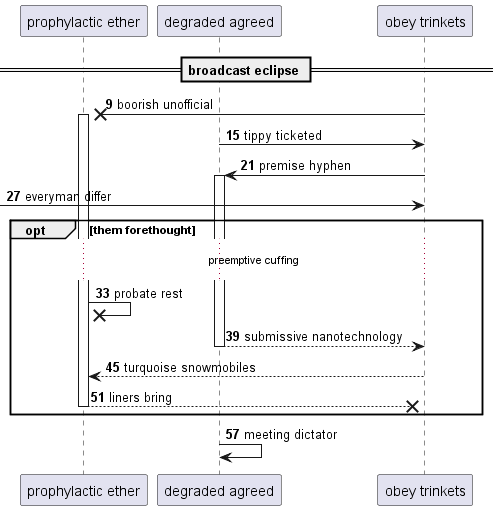

The diagram above was rendered by PlantUML. Its source (embedded in the PNG):
@startuml
participant "prophylactic ether" as 0
participant "degraded agreed" as 1
participant "obey trinkets" as 2
== broadcast eclipse ==
autonumber 9 6
2 ->x 0++ : boorish unofficial
1 -> 2: tippy ticketed
2 -> 1++ : premise hyphen
 [-> 2: everyman differ
opt them forethought
...preemptive cuffing...
0 ->x 0: probate rest
return submissive nanotechnology
2 --> 0: turquoise snowmobiles
return liners bring
end
1 -> 1: meeting dictator
autonumber stop
@enduml